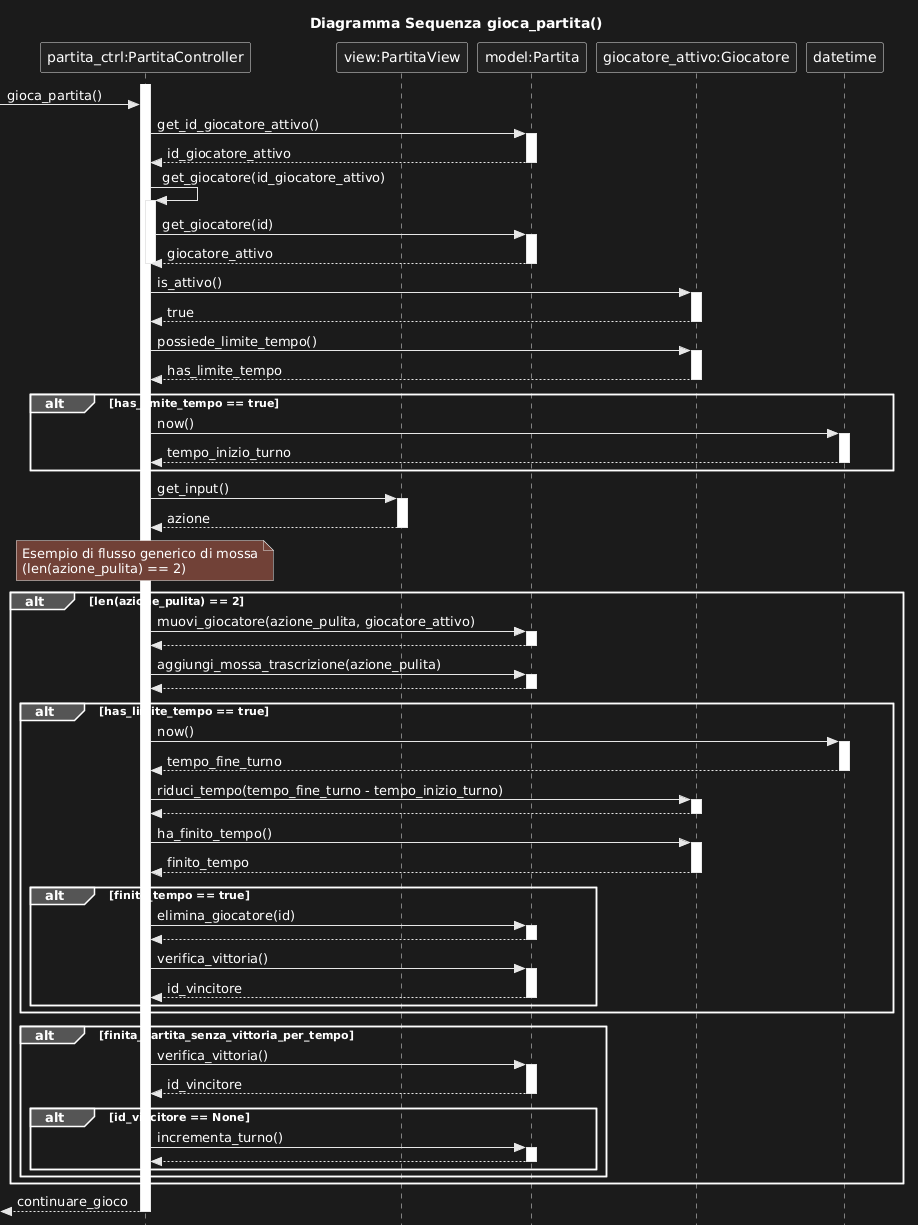

The diagram above was rendered by PlantUML. Its source (embedded in the PNG):
@startuml
skinparam style strictuml

title Diagramma Sequenza gioca_partita()

participant "partita_ctrl:PartitaController" as PartCtrl
participant "view:PartitaView" as View
participant "model:Partita" as Model
participant "giocatore_attivo:Giocatore" as Giocatore
participant "datetime" as DT

activate PartCtrl

-> PartCtrl : gioca_partita()

PartCtrl -> Model : get_id_giocatore_attivo()
activate Model
Model --> PartCtrl : id_giocatore_attivo
deactivate Model

PartCtrl -> PartCtrl : get_giocatore(id_giocatore_attivo)
activate PartCtrl
PartCtrl -> Model : get_giocatore(id)
activate Model
Model --> PartCtrl : giocatore_attivo
deactivate Model
deactivate PartCtrl

PartCtrl -> Giocatore : is_attivo()
activate Giocatore
Giocatore --> PartCtrl : true
deactivate Giocatore

PartCtrl -> Giocatore : possiede_limite_tempo()
activate Giocatore
Giocatore --> PartCtrl : has_limite_tempo
deactivate Giocatore

alt has_limite_tempo == true
    PartCtrl -> DT : now()
    activate DT
    DT --> PartCtrl : tempo_inizio_turno
    deactivate DT
end

PartCtrl -> View : get_input()
activate View
View --> PartCtrl : azione
deactivate View

note over PartCtrl : Esempio di flusso generico di mossa\n(len(azione_pulita) == 2)

alt len(azione_pulita) == 2
    PartCtrl -> Model : muovi_giocatore(azione_pulita, giocatore_attivo)
    activate Model
    Model --> PartCtrl
    deactivate Model

    PartCtrl -> Model : aggiungi_mossa_trascrizione(azione_pulita)
    activate Model
    Model --> PartCtrl
    deactivate Model

    alt has_limite_tempo == true
        PartCtrl -> DT : now()
        activate DT
        DT --> PartCtrl : tempo_fine_turno
        deactivate DT

        PartCtrl -> Giocatore : riduci_tempo(tempo_fine_turno - tempo_inizio_turno)
        activate Giocatore
        Giocatore --> PartCtrl
        deactivate Giocatore

        PartCtrl -> Giocatore : ha_finito_tempo()
        activate Giocatore
        Giocatore --> PartCtrl : finito_tempo
        deactivate Giocatore

        alt finito_tempo == true
            PartCtrl -> Model : elimina_giocatore(id)
            activate Model
            Model --> PartCtrl
            deactivate Model
            
            PartCtrl -> Model : verifica_vittoria()
            activate Model
            Model --> PartCtrl : id_vincitore
            deactivate Model
        end
    end
    
    alt finita_partita_senza_vittoria_per_tempo
        PartCtrl -> Model : verifica_vittoria()
        activate Model
        Model --> PartCtrl : id_vincitore
        deactivate Model
        
        alt id_vincitore == None
            PartCtrl -> Model : incrementa_turno()
            activate Model
            Model --> PartCtrl
            deactivate Model
        end
    end
end

<-- PartCtrl : continuare_gioco
deactivate PartCtrl
@enduml